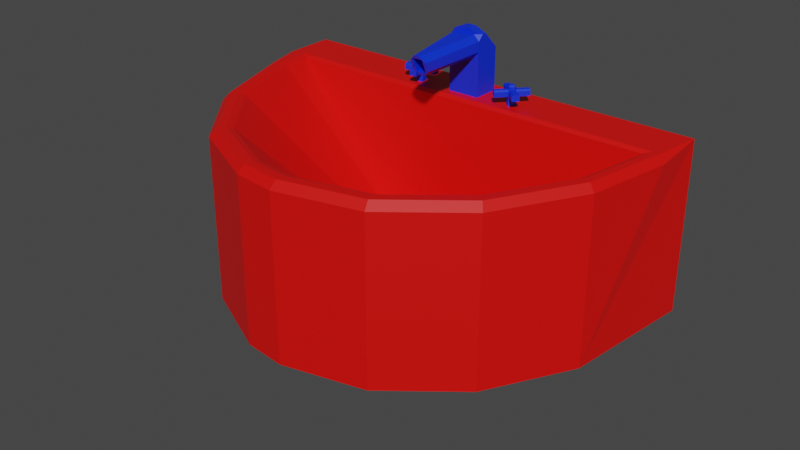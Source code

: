 # Source: sink.blend  (saved by Blender 2.80.75; exported with 4.5.12 LTS)
import bpy
from mathutils import Matrix  # noqa: F401  (used for matrix-valued properties, if any)

bpy.ops.wm.read_factory_settings(use_empty=True)
scene = bpy.context.scene
scene.name = 'Scene'

# ---- collections
col_collection = bpy.data.collections.new('Collection'); scene.collection.children.link(col_collection)

# ---- materials (node trees are filled in below, after node groups)
mat_1 = bpy.data.materials.new('1')
mat_1.use_transparent_shadow = False
mat_2 = bpy.data.materials.new('2')
mat_2.use_transparent_shadow = False
mat_3 = bpy.data.materials.new('3')
mat_3.use_transparent_shadow = False

# ---- material node trees
mat_1.use_nodes = True; mat_1.node_tree.nodes.clear()
_N = mat_1.node_tree.nodes; _L = mat_1.node_tree.links
n0 = _N.new('ShaderNodeOutputMaterial'); n0.name = 'Material Output'; n0.location = (300, 300)
n1 = _N.new('ShaderNodeBsdfPrincipled'); n1.name = 'Principled BSDF'; n1.location = (10, 300)
n1.distribution = 'GGX'
n1.subsurface_method = 'BURLEY'
n1.inputs[0].default_value = (0.8, 0.001932, 0.0, 1.0)
n1.inputs[3].default_value = 1.45
n1.inputs[27].default_value = (0.0, 0.0, 0.0, 1.0)
n1.inputs[28].default_value = 1.0
_L.new(n1.outputs[0], n0.inputs[0])
n0.is_active_output = True
mat_2.use_nodes = True; mat_2.node_tree.nodes.clear()
_N = mat_2.node_tree.nodes; _L = mat_2.node_tree.links
n0 = _N.new('ShaderNodeOutputMaterial'); n0.name = 'Material Output'; n0.location = (300, 300)
n1 = _N.new('ShaderNodeBsdfPrincipled'); n1.name = 'Principled BSDF'; n1.location = (10, 300)
n1.distribution = 'GGX'
n1.subsurface_method = 'BURLEY'
n1.inputs[0].default_value = (0.0, 0.0291, 0.8, 1.0)
n1.inputs[3].default_value = 1.45
n1.inputs[27].default_value = (0.0, 0.0, 0.0, 1.0)
n1.inputs[28].default_value = 1.0
_L.new(n1.outputs[0], n0.inputs[0])
n0.is_active_output = True
mat_3.use_nodes = True; mat_3.node_tree.nodes.clear()
_N = mat_3.node_tree.nodes; _L = mat_3.node_tree.links
n0 = _N.new('ShaderNodeOutputMaterial'); n0.name = 'Material Output'; n0.location = (300, 300)
n1 = _N.new('ShaderNodeBsdfPrincipled'); n1.name = 'Principled BSDF'; n1.location = (10, 300)
n1.distribution = 'GGX'
n1.subsurface_method = 'BURLEY'
n1.inputs[0].default_value = (0.0, 0.0, 0.0, 1.0)
n1.inputs[3].default_value = 1.45
n1.inputs[27].default_value = (0.0, 0.0, 0.0, 1.0)
n1.inputs[28].default_value = 1.0
_L.new(n1.outputs[0], n0.inputs[0])
n0.is_active_output = True

# ---- world
world_world = bpy.data.worlds.new('World'); scene.world = world_world
world_world.use_nodes = True; world_world.node_tree.nodes.clear()
_N = world_world.node_tree.nodes; _L = world_world.node_tree.links
n0 = _N.new('ShaderNodeOutputWorld'); n0.name = 'World Output'; n0.location = (300, 300)
n1 = _N.new('ShaderNodeBackground'); n1.name = 'Background'; n1.location = (10, 300)
n1.inputs[0].default_value = (0.05088, 0.05088, 0.05088, 1.0)
_L.new(n1.outputs[0], n0.inputs[0])
n0.is_active_output = True
world_world.color = (0.05088, 0.05088, 0.05088)
world_world.use_sun_shadow = False
world_world.sun_shadow_jitter_overblur = 0.0

# ---- meshes
me_cylinder = bpy.data.meshes.new('Cylinder')
me_cylinder.from_pydata([(0.3103, 0.1192, 0.0683), (0.02332, 0.002219, -0.187), (0.01438, -0.009918, -0.187), (0.006671, -0.01605, -0.187), (0.0001789, -0.01808, -0.187), (-0.001904, -0.01811, -0.187), (-0.01094, -0.01365, -0.187), (-0.01833, -0.00485, -0.187), (-0.02219, 0.002542, -0.187), (-0.295, 0.1192, 0.0683), (0.3366, 0.1192, 0.0683), (-0.3214, 0.1192, 0.0683), (0.3366, 0.1192, -0.1928), (0.2845, -0.07892, -0.1928), (0.2183, -0.197, -0.1928), (0.1209, -0.2747, -0.1928), (0.007608, -0.3015, -0.1928), (-0.04999, -0.2948, -0.1928), (-0.1574, -0.2417, -0.1928), (-0.241, -0.142, -0.1928), (-0.2869, -0.01011, -0.1928), (-0.3214, 0.1192, -0.1928), (0.3056, 0.0331, -0.1928), (-0.2904, 0.0331, -0.1928), (-0.3151, -0.01484, -0.1928), (-0.2659, -0.1561, -0.1928), (-0.1752, -0.2642, -0.1928), (-0.05657, -0.3227, -0.1928), (0.007608, -0.3302, -0.1928), (0.1335, -0.3004, -0.1928), (0.2402, -0.2155, -0.1928), (0.3116, -0.08834, -0.1928), (0.07518, -0.05388, -0.1316), (0.09596, -0.01683, -0.1316), (0.04414, -0.07858, -0.1316), (0.007609, -0.08724, -0.1316), (-0.01101, -0.08505, -0.1316), (-0.04545, -0.06806, -0.1316), (-0.07188, -0.03658, -0.1316), (-0.08621, 0.00462, -0.1316), (-0.0874, 0.01904, -0.1316), (0.1026, 0.01904, -0.1316), (-0.2, 0.1192, 0.0683), (-0.0244, 0.007276, -0.187), (0.02448, 0.005623, -0.187), (0.2107, 0.1192, 0.0683), (0.05085, -0.03318, -0.1316), (0.06609, -0.006014, -0.1316), (0.0301, -0.0497, -0.1316), (0.005765, -0.05546, -0.1316), (-0.001988, -0.05455, -0.1316), (-0.02568, -0.04286, -0.1316), (-0.04417, -0.02084, -0.1316), (-0.0553, 0.01116, -0.1316), (-0.05756, 0.01904, -0.1316), (0.07135, 0.01904, -0.1316), (0.01976, -0.01211, -0.1316), (0.03143, 0.003718, -0.1316), (0.00954, -0.02025, -0.1316), (0.0007429, -0.02299, -0.1316), (-0.002572, -0.02305, -0.1316), (-0.01476, -0.01703, -0.1316), (-0.02451, -0.005424, -0.1316), (-0.02952, 0.004173, -0.1316), (-0.03353, 0.01278, -0.1316), (0.03374, 0.0105, -0.1316), (0.02969, 0.1007, 0.0683), (-0.02032, 0.1007, 0.0683), (-0.02019, 0.05942, 0.0683), (0.02957, 0.05942, 0.0683), (-0.007996, 0.01904, -0.1316), (0.01935, 0.01904, -0.1316), (-0.00578, 0.01202, -0.1316), (0.00849, 0.01126, -0.1316), (-0.003869, 0.006725, -0.187), (0.006499, 0.006174, -0.187), (0.04824, 0.1192, 0.0683), (-0.03887, 0.1192, 0.0683), (0.02969, 0.1007, 0.127), (-0.02032, 0.1007, 0.127), (-0.00259, -0.01601, 0.1272), (0.01197, -0.01601, 0.1272), (-0.00259, -0.02415, 0.1469), (0.01197, -0.02415, 0.1469), (0.02969, 0.1007, 0.1339), (0.02962, 0.07496, 0.1596), (-0.02024, 0.07496, 0.1596), (-0.02032, 0.1007, 0.1339), (-0.002618, 0.05942, 0.1675), (0.012, 0.05942, 0.1675), (-0.002633, 0.07496, 0.1675), (0.01201, 0.07496, 0.1675), (0.08255, 0.05948, 0.08229), (0.09008, 0.0678, 0.08229), (0.08223, 0.0749, 0.08229), (0.06907, 0.04457, 0.08229), (0.09745, 0.04599, 0.08229), (0.105, 0.05431, 0.08229), (0.1036, 0.08272, 0.08229), (0.09571, 0.08981, 0.08229), (0.0673, 0.08836, 0.08229), (0.05978, 0.08003, 0.08229), (0.07471, 0.06657, 0.06393), (0.08255, 0.05948, 0.06393), (0.09008, 0.0678, 0.06393), (0.08223, 0.0749, 0.06393), (-0.07154, 0.06243, 0.08229), (-0.08199, 0.06085, 0.08229), (-0.07322, 0.07353, 0.08229), (-0.08368, 0.07194, 0.08229), (-0.07897, 0.04097, 0.08229), (-0.06853, 0.04256, 0.08229), (-0.05166, 0.06543, 0.08229), (-0.05334, 0.07653, 0.08229), (-0.07624, 0.09341, 0.08229), (-0.0867, 0.09182, 0.08229), (-0.1036, 0.0689, 0.08229), (-0.1019, 0.05781, 0.08229), (-0.08199, 0.06085, 0.06393), (-0.07154, 0.06243, 0.06393), (-0.07322, 0.07353, 0.06393), (-0.08368, 0.07194, 0.06393), (-0.003451, -0.03737, 0.1264), (0.01283, -0.03737, 0.1264), (-0.003451, -0.04616, 0.1477), (0.01283, -0.04616, 0.1477), (0.3116, -0.08834, 0.05757), (0.3023, -0.08377, 0.0683), (0.2332, -0.2071, 0.0683), (0.2402, -0.2155, 0.05757), (0.1297, -0.2895, 0.0683), (0.1335, -0.3004, 0.05757), (0.007608, -0.3185, 0.0683), (0.007608, -0.3302, 0.05757), (-0.05465, -0.3112, 0.0683), (-0.05657, -0.3227, 0.05757), (-0.1696, -0.2543, 0.0683), (-0.1752, -0.2642, 0.05757), (-0.2576, -0.1494, 0.0683), (-0.2659, -0.1561, 0.05757), (-0.3051, -0.01249, 0.0683), (-0.3151, -0.01484, 0.05757), (0.3248, 0.04093, 0.0683), (0.3349, 0.04194, 0.05757), (-0.3197, 0.0416, 0.0683), (-0.3095, 0.04093, 0.0683), (0.2919, -0.07866, 0.0683), (0.2833, -0.07511, 0.06419), (0.2186, -0.1904, 0.06425), (0.2252, -0.1975, 0.0683), (0.1218, -0.2675, 0.06429), (0.1254, -0.277, 0.0683), (0.007608, -0.2946, 0.06431), (0.007608, -0.3049, 0.0683), (-0.05063, -0.2878, 0.06431), (-0.05242, -0.2978, 0.0683), (-0.1582, -0.2347, 0.06429), (-0.1633, -0.2431, 0.0683), (-0.2405, -0.1366, 0.06425), (-0.2483, -0.142, 0.0683), (-0.285, -0.008442, 0.06419), (-0.2942, -0.009903, 0.0683), (-0.289, 0.04047, 0.06411), (-0.2989, 0.04606, 0.0683), (0.3146, 0.04602, 0.0683), (0.3042, 0.04047, 0.0641), (-0.1957, 0.04046, 0.06395), (-0.1989, 0.04608, 0.0683), (0.2096, 0.04605, 0.0683), (0.2065, 0.04046, 0.06395), (-0.03794, 0.04045, 0.06388), (-0.03862, 0.0463, 0.0683), (0.048, 0.0463, 0.0683), (0.04737, 0.04045, 0.06388), (-0.0115, 0.05942, 0.127), (-0.02019, 0.05942, 0.1356), (-0.02021, 0.06805, 0.127), (-0.02019, 0.05942, 0.1183), (0.02957, 0.05942, 0.1356), (0.02088, 0.05942, 0.127), (0.02957, 0.05942, 0.1183), (0.0296, 0.06805, 0.127), (-0.02019, 0.05942, 0.151), (-0.01151, 0.05942, 0.1596), (-0.01232, 0.05942, 0.1632), (-0.02021, 0.06805, 0.1596), (0.02089, 0.05942, 0.1596), (0.02957, 0.05942, 0.151), (0.0296, 0.06805, 0.1596), (0.0217, 0.05942, 0.1632), (-0.008273, -0.03901, 0.1304), (0.0004172, -0.03553, 0.1219), (-0.003486, -0.03735, 0.1264), (0.008966, -0.03553, 0.1219), (0.01766, -0.03901, 0.1304), (0.01287, -0.03735, 0.1264), (0.0004024, -0.048, 0.1522), (-0.008273, -0.04453, 0.1438), (-0.003486, -0.04617, 0.1477), (0.01766, -0.04453, 0.1438), (0.008981, -0.048, 0.1522), (0.01287, -0.04617, 0.1477), (0.07648, 0.06497, 0.09198), (0.0763, 0.06833, 0.09198), (0.07471, 0.06657, 0.08961), (0.08255, 0.05948, 0.08961), (0.08414, 0.06125, 0.09198), (0.08078, 0.06108, 0.09198), (0.08223, 0.0749, 0.08961), (0.08064, 0.07313, 0.09198), (0.08399, 0.0733, 0.09198), (0.09008, 0.0678, 0.08961), (0.08832, 0.0694, 0.09198), (0.08848, 0.06604, 0.09198), (0.07648, 0.06497, 0.08229), (0.07471, 0.06657, 0.08467), (0.07295, 0.06816, 0.08229), (0.0763, 0.06833, 0.08229), (0.07471, 0.06657, 0.07991), (0.06123, 0.05165, 0.08467), (0.063, 0.05005, 0.08229), (0.06907, 0.04457, 0.08961), (0.0673, 0.04616, 0.09198), (0.063, 0.05005, 0.09198), (0.06123, 0.05165, 0.08961), (0.105, 0.05431, 0.08961), (0.1034, 0.05255, 0.09198), (0.09905, 0.04775, 0.09198), (0.09745, 0.04599, 0.08961), (0.09571, 0.08981, 0.08961), (0.09747, 0.08822, 0.09198), (0.1018, 0.08431, 0.09198), (0.1036, 0.08272, 0.08961), (0.05978, 0.08003, 0.08961), (0.06138, 0.0818, 0.09198), (0.06571, 0.0866, 0.09198), (0.0673, 0.08836, 0.08961), (-0.07964, 0.06121, 0.09198), (-0.08235, 0.0632, 0.09198), (-0.08199, 0.06085, 0.08961), (-0.07154, 0.06243, 0.08961), (-0.0719, 0.06479, 0.09198), (-0.0739, 0.06208, 0.09198), (-0.08368, 0.07194, 0.08961), (-0.08332, 0.06959, 0.09198), (-0.08133, 0.0723, 0.09198), (-0.07322, 0.07353, 0.08961), (-0.07557, 0.07317, 0.09198), (-0.07286, 0.07118, 0.09198), (-0.06853, 0.04256, 0.08961), (-0.07088, 0.0422, 0.09198), (-0.07662, 0.04133, 0.09198), (-0.07897, 0.04097, 0.08961), (-0.05334, 0.07653, 0.08961), (-0.05298, 0.07418, 0.09198), (-0.05202, 0.06779, 0.09198), (-0.05166, 0.06543, 0.08961), (-0.0867, 0.09182, 0.08961), (-0.08435, 0.09218, 0.09198), (-0.07859, 0.09305, 0.09198), (-0.07624, 0.09341, 0.08961), (-0.1019, 0.05781, 0.08961), (-0.1022, 0.06016, 0.09198), (-0.1032, 0.06655, 0.09198), (-0.1036, 0.0689, 0.08961), (0.07648, 0.06497, 0.09617), (0.07807, 0.06674, 0.09854), (0.0763, 0.06833, 0.09617), (0.08078, 0.06108, 0.09617), (0.08414, 0.06125, 0.09617), (0.08238, 0.06284, 0.09854), (0.08399, 0.0733, 0.09617), (0.08064, 0.07313, 0.09617), (0.0824, 0.07154, 0.09854), (0.08832, 0.0694, 0.09617), (0.08672, 0.06763, 0.09854), (0.08848, 0.06604, 0.09617), (-0.07964, 0.06121, 0.09617), (-0.07999, 0.06356, 0.09854), (-0.08235, 0.0632, 0.09617), (-0.0739, 0.06208, 0.09617), (-0.0719, 0.06479, 0.09617), (-0.07425, 0.06443, 0.09854), (-0.08133, 0.0723, 0.09617), (-0.08332, 0.06959, 0.09617), (-0.08097, 0.06995, 0.09854), (-0.07557, 0.07317, 0.09617), (-0.07522, 0.07082, 0.09854), (-0.07286, 0.07118, 0.09617)], [], [(34, 35, 152, 150), (35, 36, 154, 152), (36, 37, 156, 154), (38, 39, 160, 158), (37, 38, 158, 156), (39, 40, 162, 160), (11, 145, 163, 9), (20, 19, 25, 24), (54, 70, 170, 166), (144, 145, 11), (126, 31, 12, 10, 143), (129, 131, 29, 30), (131, 133, 28, 29), (135, 137, 26, 27), (28, 133, 135, 27), (137, 139, 25, 26), (139, 141, 24, 25), (32, 34, 150, 148), (24, 141, 144, 11, 21), (23, 22, 13, 14, 15, 16, 17, 18, 19, 20), (22, 23, 21, 12), (23, 20, 24, 21), (19, 18, 26, 25), (18, 17, 27, 26), (16, 15, 29, 28), (17, 16, 28, 27), (15, 14, 30, 29), (14, 13, 31, 30), (13, 22, 12, 31), (33, 32, 148, 147), (55, 41, 165, 169), (142, 164, 146, 127), (149, 151, 130, 128), (151, 153, 132, 130), (155, 157, 136, 134), (153, 155, 134, 132), (157, 159, 138, 136), (159, 161, 140, 138), (161, 163, 145, 140), (0, 164, 142, 10), (126, 129, 30, 31), (47, 46, 32, 33), (46, 48, 34, 32), (48, 49, 35, 34), (49, 50, 36, 35), (50, 51, 37, 36), (51, 52, 38, 37), (52, 53, 39, 38), (163, 167, 42, 9), (168, 164, 0, 45), (69, 68, 171, 172), (71, 55, 169, 173), (33, 41, 55, 47), (40, 39, 53, 54), (2, 1, 44, 75, 74, 43, 8, 7, 6, 5, 4, 3), (57, 56, 46, 47), (56, 58, 48, 46), (58, 59, 49, 48), (59, 60, 50, 49), (60, 61, 51, 50), (61, 62, 52, 51), (62, 63, 53, 52), (73, 65, 55, 71), (65, 57, 47, 55), (63, 64, 54, 53), (1, 2, 56, 57), (2, 3, 58, 56), (3, 4, 59, 58), (4, 5, 60, 59), (5, 6, 61, 60), (6, 7, 62, 61), (7, 8, 63, 62), (75, 44, 65, 73), (44, 1, 57, 65), (8, 43, 64, 63), (10, 12, 21, 11, 9, 42, 77, 76, 45, 0), (43, 74, 72, 64), (74, 75, 73, 72), (64, 72, 70, 54), (72, 73, 71, 70), (172, 168, 45, 76), (68, 69, 180, 179, 174, 177), (167, 171, 77, 42), (68, 67, 77, 171), (67, 66, 76, 77), (70, 71, 173, 170), (66, 69, 172, 76), (66, 67, 79, 78), (178, 187, 199, 194), (79, 176, 175, 182, 185, 86, 87), (69, 66, 78, 181, 180), (189, 188, 85, 91, 89), (182, 175, 190, 197), (86, 185, 184, 88, 90), (80, 81, 83, 82), (67, 68, 177, 176, 79), (178, 181, 78, 84, 85, 188, 187), (184, 183, 186, 189, 89, 88), (84, 87, 86, 85), (78, 79, 87, 84), (186, 183, 196, 200), (123, 122, 192, 191, 193, 195), (85, 86, 90, 91), (209, 235, 234, 203), (92, 95, 220, 214), (104, 105, 94, 93), (103, 104, 93, 92), (105, 102, 218, 217, 94), (96, 97, 225, 226, 227, 228), (219, 220, 95, 221, 222, 223, 224), (206, 227, 226, 213), (204, 233, 101, 216, 215), (206, 213, 276, 269), (98, 99, 229, 230, 231, 232), (93, 97, 96, 92), (217, 216, 101, 100, 94), (212, 210, 271, 274), (205, 221, 95, 92), (100, 101, 233, 234, 235, 236), (94, 99, 98, 93), (93, 98, 232, 211), (94, 100, 236, 208), (211, 225, 97, 93), (237, 242, 280, 277), (102, 103, 92, 214, 218), (209, 203, 267, 272), (215, 219, 224, 204), (208, 229, 99, 94), (103, 102, 105, 104), (89, 91, 90, 88), (106, 112, 256, 240), (121, 118, 107, 109), (120, 121, 109, 108), (119, 120, 108, 106), (118, 119, 106, 107), (112, 113, 253, 254, 255, 256), (106, 111, 110, 107), (247, 245, 283, 286), (239, 261, 117, 107), (237, 251, 250, 242), (114, 115, 257, 258, 259, 260), (108, 113, 112, 106), (110, 111, 249, 250, 251, 252), (241, 248, 288, 281), (240, 249, 111, 106), (116, 117, 261, 262, 263, 264), (109, 115, 114, 108), (108, 114, 260, 246), (109, 116, 264, 243), (246, 253, 113, 108), (266, 270, 275, 273), (107, 117, 116, 109), (244, 238, 279, 284), (107, 110, 252, 239), (243, 257, 115, 109), (119, 118, 121, 120), (278, 282, 287, 285), (247, 259, 258, 245), (92, 96, 228, 205), (212, 231, 230, 210), (241, 255, 254, 248), (244, 263, 262, 238), (202, 207, 268, 265), (122, 124, 198, 197, 190, 192), (125, 123, 195, 194, 199, 201), (124, 125, 201, 200, 196, 198), (81, 80, 122, 123), (82, 83, 125, 124), (80, 82, 124, 122), (83, 81, 123, 125), (129, 126, 127, 128), (131, 129, 128, 130), (133, 131, 130, 132), (135, 133, 132, 134), (137, 135, 134, 136), (139, 137, 136, 138), (141, 139, 138, 140), (144, 141, 140, 145), (126, 143, 142, 127), (41, 33, 147, 165), (10, 142, 143), (40, 54, 166, 162), (149, 146, 147, 148), (151, 149, 148, 150), (153, 151, 150, 152), (155, 153, 152, 154), (157, 155, 154, 156), (159, 157, 156, 158), (161, 159, 158, 160), (163, 161, 160, 162), (146, 164, 165, 147), (169, 165, 164, 168), (162, 166, 167, 163), (173, 169, 168, 172), (166, 170, 171, 167), (170, 173, 172, 171), (146, 149, 128, 127), (174, 175, 176, 177), (178, 179, 180, 181), (182, 183, 184, 185), (186, 187, 188, 189), (190, 191, 192), (193, 194, 195), (196, 197, 198), (199, 200, 201), (182, 197, 196, 183), (199, 187, 186, 200), (178, 194, 193, 179), (190, 175, 174, 191), (174, 179, 193, 191), (202, 203, 204), (205, 206, 207), (208, 209, 210), (211, 212, 213), (214, 215, 216, 217, 218), (237, 238, 239), (240, 241, 242), (243, 244, 245), (246, 247, 248), (265, 266, 267), (268, 269, 270), (271, 272, 273), (274, 275, 276), (277, 278, 279), (280, 281, 282), (283, 284, 285), (286, 287, 288), (219, 215, 214, 220), (207, 222, 221, 205), (204, 224, 223, 202), (213, 226, 225, 211), (205, 228, 227, 206), (210, 230, 229, 208), (211, 232, 231, 212), (203, 234, 233, 204), (208, 236, 235, 209), (242, 250, 249, 240), (239, 252, 251, 237), (248, 254, 253, 246), (240, 256, 255, 241), (245, 258, 257, 243), (246, 260, 259, 247), (238, 262, 261, 239), (243, 264, 263, 244), (265, 268, 270, 266), (273, 275, 274, 271), (272, 267, 266, 273), (269, 276, 275, 270), (277, 280, 282, 278), (285, 287, 286, 283), (284, 279, 278, 285), (281, 288, 287, 282), (247, 286, 288, 248), (280, 242, 241, 281), (206, 269, 268, 207), (267, 203, 202, 265), (244, 284, 283, 245), (212, 274, 276, 213), (209, 272, 271, 210), (237, 277, 279, 238), (202, 223, 222, 207)])
me_cylinder.polygons.foreach_set('material_index', [0, 0, 0, 0, 0, 0, 0, 0, 0, 0, 0, 0, 0, 0, 0, 0, 0, 0, 0, 0, 0, 0, 0, 0, 0, 0, 0, 0, 0, 0, 0, 0, 0, 0, 0, 0, 0, 0, 0, 0, 0, 0, 0, 0, 0, 0, 0, 0, 0, 0, 0, 0, 0, 0, 2, 0, 0, 0, 0, 0, 0, 0, 0, 0, 0, 0, 0, 0, 0, 0, 0, 0, 0, 0, 0, 0, 0, 0, 0, 0, 0, 1, 0, 0, 0, 0, 0, 1, 1, 1, 1, 1, 1, 1, 2, 1, 1, 1, 1, 1, 1, 1, 1, 1, 1, 1, 1, 1, 1, 1, 1, 1, 1, 1, 1, 1, 1, 1, 1, 1, 1, 1, 1, 1, 1, 1, 1, 1, 0, 1, 1, 1, 1, 1, 1, 1, 1, 1, 1, 1, 1, 1, 1, 1, 1, 1, 1, 1, 1, 1, 1, 1, 1, 1, 1, 0, 1, 1, 1, 1, 1, 1, 1, 1, 1, 1, 1, 1, 1, 1, 0, 0, 0, 0, 0, 0, 0, 0, 0, 0, 0, 0, 0, 0, 0, 0, 0, 0, 0, 0, 0, 0, 0, 0, 0, 0, 0, 1, 1, 1, 1, 1, 1, 1, 1, 1, 1, 1, 1, 0, 1, 1, 1, 1, 1, 1, 1, 1, 1, 1, 1, 1, 1, 1, 1, 1, 1, 1, 1, 1, 1, 1, 1, 1, 1, 1, 1, 1, 1, 1, 1, 1, 1, 1, 1, 1, 1, 1, 1, 1, 1, 1, 1, 1, 1, 1, 1, 1, 1, 1, 1])
_uv = me_cylinder.uv_layers.new(name='UVMap')
_uv.uv.foreach_set('vector', [0.2243, 0.1954, 0.2065, 0.2126, 0.068, 0.09054, 0.1226, 0.04544, 0.2065, 0.2126, 0.1995, 0.2229, 0.04585, 0.1201, 0.068, 0.09054, 0.1995, 0.2229, 0.19, 0.2462, 0.01702, 0.1853, 0.04585, 0.1201, 0.1847, 0.2729, 0.1818, 0.299, 0.005129, 0.3438, 0.003978, 0.2591, 0.19, 0.2462, 0.1847, 0.2729, 0.003978, 0.2591, 0.01702, 0.1853, 0.1818, 0.299, 0.1818, 0.3079, 0.0128, 0.3793, 0.005129, 0.3438, 0.8277, 0.8768, 0.7765, 0.8707, 0.7796, 0.8637, 0.8271, 0.8597, 0.7377, 0.02337, 0.6493, 0.0541, 0.6399, 0.03739, 0.7345, 0.004473, 0.167, 0.4915, 0.1548, 0.4259, 0.3406, 0.4525, 0.3503, 0.5562, 0.7772, 0.8773, 0.7765, 0.8707, 0.8277, 0.8768, 0.3548, 0.6926, 0.5226, 0.6926, 0.5227, 0.8327, 0.3477, 0.8331, 0.3548, 0.7813, 0.3548, 0.595, 0.3549, 0.5036, 0.5226, 0.5036, 0.5226, 0.595, 0.3549, 0.5036, 0.3549, 0.4169, 0.5227, 0.4169, 0.5226, 0.5036, 0.3549, 0.3736, 0.3549, 0.285, 0.5227, 0.285, 0.5227, 0.3736, 0.5227, 0.4169, 0.3549, 0.4169, 0.3549, 0.3736, 0.5227, 0.3736, 0.3549, 0.285, 0.3549, 0.1904, 0.5227, 0.1904, 0.5227, 0.285, 0.3549, 0.1904, 0.3549, 0.09018, 0.5227, 0.0902, 0.5227, 0.1904, 0.2473, 0.1838, 0.2243, 0.1954, 0.1226, 0.04544, 0.1922, 0.01591, 0.5227, 0.0902, 0.3549, 0.09018, 0.3477, 0.05223, 0.3477, 0.0002368, 0.5227, 0.0002999, 0.7666, 0.02098, 0.7666, 0.4204, 0.6916, 0.4062, 0.6124, 0.3619, 0.5604, 0.2966, 0.5424, 0.2207, 0.5469, 0.1821, 0.5825, 0.1101, 0.6493, 0.0541, 0.7377, 0.02337, 0.7666, 0.4204, 0.7666, 0.02098, 0.8243, 0.0002368, 0.8243, 0.4411, 0.7666, 0.02098, 0.7377, 0.02337, 0.7345, 0.004473, 0.8243, 0.0002368, 0.6493, 0.0541, 0.5825, 0.1101, 0.5674, 0.09821, 0.6399, 0.03739, 0.5825, 0.1101, 0.5469, 0.1821, 0.5282, 0.1777, 0.5674, 0.09821, 0.5424, 0.2207, 0.5604, 0.2966, 0.5432, 0.305, 0.5232, 0.2207, 0.5469, 0.1821, 0.5424, 0.2207, 0.5232, 0.2207, 0.5282, 0.1777, 0.5604, 0.2966, 0.6124, 0.3619, 0.6001, 0.3765, 0.5432, 0.305, 0.6124, 0.3619, 0.6916, 0.4062, 0.6853, 0.4243, 0.6001, 0.3765, 0.6916, 0.4062, 0.7666, 0.4204, 0.8243, 0.4411, 0.6853, 0.4243, 0.2738, 0.1782, 0.2473, 0.1838, 0.1922, 0.01591, 0.2728, 0.003901, 0.1368, 0.329, 0.1297, 0.2904, 0.3206, 0.2383, 0.3263, 0.2994, 0.775, 0.4484, 0.7783, 0.4553, 0.694, 0.469, 0.6907, 0.4619, 0.6129, 0.5132, 0.5579, 0.5846, 0.549, 0.5817, 0.6062, 0.5077, 0.5579, 0.5846, 0.541, 0.6685, 0.5314, 0.6689, 0.549, 0.5817, 0.5479, 0.7103, 0.5898, 0.7849, 0.5825, 0.7895, 0.5387, 0.7123, 0.541, 0.6685, 0.5479, 0.7103, 0.5387, 0.7123, 0.5314, 0.6689, 0.5898, 0.7849, 0.6572, 0.8363, 0.6528, 0.8425, 0.5825, 0.7895, 0.6572, 0.8363, 0.7432, 0.8621, 0.7419, 0.8692, 0.6528, 0.8425, 0.7432, 0.8621, 0.7795, 0.8637, 0.7765, 0.8707, 0.7419, 0.8692, 0.8273, 0.4593, 0.7783, 0.4553, 0.775, 0.4484, 0.8277, 0.4416, 0.3548, 0.6926, 0.3548, 0.595, 0.5226, 0.595, 0.5226, 0.6926, 0.2758, 0.1987, 0.2547, 0.2044, 0.2473, 0.1838, 0.2738, 0.1782, 0.2547, 0.2044, 0.2377, 0.2143, 0.2243, 0.1954, 0.2473, 0.1838, 0.2377, 0.2143, 0.2243, 0.2278, 0.2065, 0.2126, 0.2243, 0.1954, 0.2243, 0.2278, 0.2209, 0.2332, 0.1995, 0.2229, 0.2065, 0.2126, 0.2209, 0.2332, 0.2144, 0.2534, 0.19, 0.2462, 0.1995, 0.2229, 0.2144, 0.2534, 0.2094, 0.2769, 0.1847, 0.2729, 0.19, 0.2462, 0.2094, 0.2769, 0.2041, 0.3042, 0.1818, 0.299, 0.1847, 0.2729, 0.7796, 0.8637, 0.7768, 0.7986, 0.8253, 0.7976, 0.8271, 0.8597, 0.7769, 0.5257, 0.7783, 0.4553, 0.8273, 0.4593, 0.8257, 0.526, 0.7844, 0.6459, 0.7824, 0.6774, 0.7719, 0.691, 0.7758, 0.6333, 0.149, 0.3948, 0.1368, 0.329, 0.3263, 0.2994, 0.336, 0.4033, 0.2738, 0.1782, 0.2969, 0.1791, 0.2929, 0.1983, 0.2758, 0.1987, 0.1818, 0.3079, 0.1818, 0.299, 0.2041, 0.3042, 0.2017, 0.3095, 0.2661, 0.5956, 0.2745, 0.5899, 0.2768, 0.5892, 0.2767, 0.6013, 0.2768, 0.6082, 0.2766, 0.622, 0.2735, 0.6204, 0.2687, 0.6176, 0.263, 0.6125, 0.2602, 0.6063, 0.2603, 0.6049, 0.2618, 0.6006, 0.28, 0.2247, 0.2655, 0.2348, 0.2547, 0.2044, 0.2758, 0.1987, 0.2655, 0.2348, 0.2553, 0.2432, 0.2377, 0.2143, 0.2547, 0.2044, 0.2553, 0.2432, 0.2485, 0.2503, 0.2243, 0.2278, 0.2377, 0.2143, 0.2485, 0.2503, 0.2466, 0.2532, 0.2209, 0.2332, 0.2243, 0.2278, 0.2466, 0.2532, 0.2402, 0.2682, 0.2144, 0.2534, 0.2209, 0.2332, 0.2402, 0.2682, 0.235, 0.2863, 0.2094, 0.2769, 0.2144, 0.2534, 0.235, 0.2863, 0.233, 0.2996, 0.2041, 0.3042, 0.2094, 0.2769, 0.265, 0.3368, 0.2772, 0.3494, 0.2921, 0.372, 0.2662, 0.3464, 0.2847, 0.2222, 0.28, 0.2247, 0.2758, 0.1987, 0.2929, 0.1983, 0.233, 0.2996, 0.2284, 0.3112, 0.2017, 0.3095, 0.2041, 0.3042, 0.3076, 0.2567, 0.3009, 0.2648, 0.2655, 0.2348, 0.28, 0.2247, 0.3009, 0.2648, 0.2968, 0.2709, 0.2553, 0.2432, 0.2655, 0.2348, 0.2968, 0.2709, 0.2941, 0.2756, 0.2485, 0.2503, 0.2553, 0.2432, 0.2941, 0.2756, 0.2932, 0.2772, 0.2466, 0.2532, 0.2485, 0.2503, 0.2932, 0.2772, 0.2902, 0.284, 0.2402, 0.2682, 0.2466, 0.2532, 0.2902, 0.284, 0.288, 0.2918, 0.235, 0.2863, 0.2402, 0.2682, 0.288, 0.2918, 0.287, 0.2982, 0.233, 0.2996, 0.235, 0.2863, 0.2952, 0.3182, 0.3009, 0.3273, 0.2772, 0.3494, 0.265, 0.3368, 0.3094, 0.2549, 0.3076, 0.2567, 0.28, 0.2247, 0.2847, 0.2222, 0.287, 0.2982, 0.2867, 0.3027, 0.2284, 0.3112, 0.233, 0.2996, 0.8248, 0.0002368, 0.9998, 0.0002368, 0.9998, 0.4411, 0.8248, 0.4411, 0.8248, 0.4235, 0.8248, 0.3598, 0.8248, 0.2518, 0.8248, 0.1934, 0.8248, 0.08462, 0.8248, 0.01789, 0.2867, 0.3027, 0.2919, 0.3127, 0.2575, 0.3288, 0.2284, 0.3112, 0.2919, 0.3127, 0.2952, 0.3182, 0.265, 0.3368, 0.2575, 0.3288, 0.2284, 0.3112, 0.2575, 0.3288, 0.2524, 0.3316, 0.2017, 0.3095, 0.2575, 0.3288, 0.265, 0.3368, 0.2662, 0.3464, 0.2524, 0.3316, 0.7755, 0.6333, 0.7769, 0.5257, 0.8257, 0.526, 0.823, 0.6339, 0.07286, 0.7114, 0.07286, 0.6781, 0.1064, 0.6781, 0.1122, 0.6839, 0.1122, 0.7056, 0.1064, 0.7114, 0.7768, 0.7986, 0.7719, 0.6917, 0.8228, 0.6894, 0.8253, 0.7976, 0.7829, 0.6776, 0.8108, 0.6775, 0.8228, 0.6894, 0.7719, 0.6917, 0.8108, 0.6775, 0.811, 0.6458, 0.823, 0.6339, 0.8228, 0.6894, 0.1548, 0.4259, 0.149, 0.3948, 0.336, 0.4033, 0.3406, 0.4525, 0.811, 0.6458, 0.7844, 0.6459, 0.7755, 0.6333, 0.823, 0.6339, 0.07286, 0.6504, 0.07286, 0.6169, 0.1122, 0.6169, 0.1122, 0.6504, 0.06952, 0.6272, 0.07136, 0.6374, 0.001504, 0.6451, 0.003522, 0.6356, 0.163, 0.6231, 0.163, 0.6504, 0.1552, 0.6557, 0.1412, 0.6523, 0.1367, 0.6441, 0.1394, 0.639, 0.1578, 0.625, 0.07286, 0.6781, 0.07286, 0.6504, 0.1122, 0.6504, 0.1122, 0.6723, 0.1064, 0.6781, 0.1135, 0.6197, 0.1189, 0.6128, 0.1239, 0.6126, 0.1246, 0.6245, 0.1146, 0.6279, 0.07136, 0.6821, 0.06952, 0.6923, 0.003522, 0.6839, 0.001504, 0.6744, 0.1394, 0.639, 0.1367, 0.6441, 0.1273, 0.6454, 0.1199, 0.6391, 0.129, 0.6321, 0.2908, 0.6073, 0.2811, 0.6073, 0.2811, 0.593, 0.2908, 0.593, 0.07286, 0.6169, 0.07286, 0.5892, 0.1064, 0.5892, 0.1122, 0.595, 0.1122, 0.6169, 0.1145, 0.5955, 0.1206, 0.5909, 0.141, 0.5972, 0.1385, 0.601, 0.1239, 0.6126, 0.1189, 0.6128, 0.1133, 0.6067, 0.3444, 0.5945, 0.3468, 0.5951, 0.3468, 0.6168, 0.3444, 0.6173, 0.3415, 0.6108, 0.3415, 0.601, 0.1385, 0.601, 0.1578, 0.625, 0.1394, 0.639, 0.1241, 0.6128, 0.141, 0.5972, 0.163, 0.6231, 0.1578, 0.625, 0.1385, 0.601, 0.07239, 0.6489, 0.07239, 0.6706, 0.0002369, 0.6626, 0.0002368, 0.6569, 0.2805, 0.6079, 0.2914, 0.6079, 0.2914, 0.6079, 0.2888, 0.6111, 0.2831, 0.6111, 0.2805, 0.6079, 0.3358, 0.6226, 0.3358, 0.5892, 0.341, 0.601, 0.341, 0.6108, 0.184, 0.6255, 0.1808, 0.619, 0.1809, 0.6191, 0.1886, 0.6239, 0.1901, 0.6005, 0.213, 0.6003, 0.213, 0.6097, 0.1901, 0.6098, 0.3353, 0.5892, 0.3353, 0.5963, 0.323, 0.5963, 0.323, 0.5892, 0.3353, 0.6109, 0.3353, 0.6184, 0.323, 0.6184, 0.323, 0.6109, 0.3353, 0.5963, 0.3353, 0.6038, 0.3246, 0.6038, 0.323, 0.6023, 0.323, 0.5963, 0.2473, 0.6242, 0.2398, 0.6242, 0.2398, 0.6193, 0.2414, 0.6177, 0.2457, 0.6177, 0.2473, 0.6193, 0.2673, 0.6274, 0.2657, 0.629, 0.2602, 0.629, 0.2602, 0.6241, 0.2618, 0.6225, 0.2657, 0.6225, 0.2673, 0.6241, 0.3086, 0.5952, 0.2951, 0.5952, 0.2951, 0.5908, 0.3086, 0.5908, 0.1902, 0.6207, 0.181, 0.6192, 0.1812, 0.6191, 0.1891, 0.6133, 0.1902, 0.6152, 0.1662, 0.6238, 0.1717, 0.6245, 0.1713, 0.6281, 0.1657, 0.6274, 0.2843, 0.6257, 0.2773, 0.6257, 0.2773, 0.6208, 0.2788, 0.6192, 0.2828, 0.6192, 0.2843, 0.6208, 0.3086, 0.6108, 0.2951, 0.6108, 0.2951, 0.6033, 0.3086, 0.6033, 0.1874, 0.6115, 0.1891, 0.6133, 0.1812, 0.6191, 0.181, 0.6189, 0.177, 0.6075, 0.1757, 0.625, 0.1804, 0.6258, 0.1805, 0.6291, 0.1754, 0.6286, 0.19, 0.5921, 0.213, 0.592, 0.213, 0.6003, 0.1901, 0.6005, 0.2553, 0.6242, 0.2478, 0.6242, 0.2478, 0.6193, 0.2493, 0.6177, 0.2537, 0.6177, 0.2553, 0.6193, 0.177, 0.6075, 0.1806, 0.6181, 0.1806, 0.6179, 0.1719, 0.6163, 0.1719, 0.6163, 0.1806, 0.6179, 0.1804, 0.6181, 0.1733, 0.6227, 0.177, 0.6075, 0.181, 0.6189, 0.1808, 0.6189, 0.18, 0.6159, 0.3086, 0.6157, 0.2951, 0.6157, 0.2951, 0.6108, 0.3086, 0.6108, 0.2258, 0.6109, 0.2258, 0.6148, 0.223, 0.6148, 0.223, 0.6109, 0.3353, 0.6038, 0.3353, 0.6109, 0.323, 0.6109, 0.323, 0.6054, 0.3246, 0.6038, 0.184, 0.6255, 0.1886, 0.6239, 0.1894, 0.6273, 0.1844, 0.6288, 0.1902, 0.6152, 0.213, 0.6151, 0.213, 0.6207, 0.1902, 0.6207, 0.18, 0.6159, 0.1807, 0.6184, 0.1806, 0.6181, 0.177, 0.6075, 0.2852, 0.6187, 0.2852, 0.6116, 0.2928, 0.6116, 0.2928, 0.6187, 0.1146, 0.6279, 0.1246, 0.6245, 0.129, 0.6321, 0.1199, 0.6391, 0.2258, 0.6099, 0.2393, 0.6099, 0.2393, 0.6148, 0.2258, 0.6148, 0.2135, 0.6103, 0.2135, 0.6028, 0.2258, 0.6028, 0.2258, 0.6103, 0.2135, 0.6174, 0.2135, 0.6103, 0.2258, 0.6103, 0.2258, 0.6174, 0.2135, 0.6249, 0.2135, 0.6174, 0.2258, 0.6174, 0.2258, 0.6249, 0.2135, 0.6028, 0.2135, 0.5957, 0.2258, 0.5957, 0.2258, 0.6028, 0.3006, 0.6177, 0.3006, 0.6253, 0.2957, 0.6253, 0.2941, 0.6237, 0.2941, 0.6193, 0.2957, 0.6177, 0.2258, 0.5957, 0.2393, 0.5957, 0.2393, 0.6028, 0.2258, 0.6028, 0.2258, 0.6255, 0.2258, 0.6294, 0.223, 0.6294, 0.223, 0.6255, 0.2398, 0.6048, 0.2532, 0.6048, 0.2532, 0.6098, 0.2398, 0.6098, 0.2258, 0.6109, 0.2393, 0.6109, 0.2393, 0.6148, 0.2258, 0.6148, 0.3353, 0.6189, 0.3353, 0.626, 0.3304, 0.626, 0.3288, 0.6244, 0.3288, 0.6205, 0.3304, 0.6189, 0.2258, 0.6024, 0.2393, 0.6024, 0.2393, 0.6099, 0.2258, 0.6099, 0.2848, 0.6192, 0.2919, 0.6192, 0.2919, 0.6241, 0.2903, 0.6257, 0.2864, 0.6257, 0.2848, 0.6241, 0.2258, 0.618, 0.2258, 0.6223, 0.223, 0.6223, 0.223, 0.618, 0.2258, 0.5908, 0.2393, 0.5908, 0.2393, 0.5957, 0.2258, 0.5957, 0.2532, 0.6173, 0.2532, 0.6098, 0.2581, 0.6098, 0.2597, 0.6113, 0.2597, 0.6157, 0.2581, 0.6173, 0.309, 0.5957, 0.3225, 0.5957, 0.3225, 0.6028, 0.309, 0.6028, 0.309, 0.6028, 0.3225, 0.6028, 0.3225, 0.6077, 0.309, 0.6077, 0.2398, 0.5892, 0.2532, 0.5892, 0.2532, 0.5941, 0.2398, 0.5941, 0.2258, 0.5975, 0.2393, 0.5975, 0.2393, 0.6024, 0.2258, 0.6024, 0.3026, 0.6232, 0.3026, 0.6193, 0.307, 0.6193, 0.307, 0.6232, 0.2398, 0.6098, 0.2532, 0.6098, 0.2532, 0.6173, 0.2398, 0.6173, 0.2258, 0.6326, 0.2258, 0.6369, 0.223, 0.6369, 0.223, 0.6326, 0.2258, 0.6028, 0.2393, 0.6028, 0.2393, 0.6077, 0.2258, 0.6077, 0.309, 0.5908, 0.3225, 0.5908, 0.3225, 0.5957, 0.309, 0.5957, 0.315, 0.624, 0.315, 0.6169, 0.3225, 0.6169, 0.3225, 0.624, 0.2832, 0.6132, 0.2832, 0.6171, 0.2788, 0.6171, 0.2788, 0.6132, 0.309, 0.6109, 0.3225, 0.6109, 0.3225, 0.6148, 0.309, 0.6148, 0.3086, 0.6033, 0.2951, 0.6033, 0.2951, 0.5984, 0.3086, 0.5984, 0.1757, 0.625, 0.1804, 0.6182, 0.1806, 0.6184, 0.1804, 0.6258, 0.2258, 0.618, 0.2393, 0.618, 0.2393, 0.6223, 0.2258, 0.6223, 0.2398, 0.5973, 0.2532, 0.5973, 0.2532, 0.6017, 0.2398, 0.6017, 0.1922, 0.6228, 0.1969, 0.6215, 0.1978, 0.6248, 0.1931, 0.6262, 0.2914, 0.6079, 0.2914, 0.5925, 0.2914, 0.5924, 0.2946, 0.5953, 0.2946, 0.605, 0.2914, 0.6079, 0.2805, 0.5925, 0.2805, 0.6079, 0.2805, 0.6079, 0.2773, 0.605, 0.2773, 0.5953, 0.2805, 0.5924, 0.2914, 0.5925, 0.2805, 0.5925, 0.2805, 0.5924, 0.2831, 0.5892, 0.2888, 0.5892, 0.2914, 0.5924, 0.2811, 0.6073, 0.2908, 0.6073, 0.2914, 0.6079, 0.2805, 0.6079, 0.2908, 0.593, 0.2811, 0.593, 0.2805, 0.5925, 0.2914, 0.5925, 0.2908, 0.6073, 0.2908, 0.593, 0.2914, 0.5925, 0.2914, 0.6079, 0.2811, 0.593, 0.2811, 0.6073, 0.2805, 0.6079, 0.2805, 0.5925, 0.3548, 0.595, 0.3548, 0.6926, 0.3476, 0.6923, 0.3477, 0.5975, 0.3549, 0.5036, 0.3548, 0.595, 0.3477, 0.5948, 0.3477, 0.5061, 0.3549, 0.4169, 0.3549, 0.5036, 0.3477, 0.5028, 0.3477, 0.4187, 0.3549, 0.3736, 0.3549, 0.4169, 0.3477, 0.4159, 0.3477, 0.3739, 0.3549, 0.285, 0.3549, 0.3736, 0.3477, 0.3713, 0.3477, 0.2854, 0.3549, 0.1904, 0.3549, 0.285, 0.3477, 0.2823, 0.3477, 0.1906, 0.3549, 0.09018, 0.3549, 0.1904, 0.3477, 0.188, 0.3477, 0.09087, 0.3477, 0.05223, 0.3549, 0.09018, 0.3477, 0.08916, 0.3477, 0.05324, 0.3548, 0.6926, 0.3548, 0.7813, 0.3476, 0.7794, 0.3476, 0.6945, 0.2969, 0.1791, 0.2738, 0.1782, 0.2728, 0.003901, 0.3461, 0.009702, 0.8277, 0.4416, 0.775, 0.4484, 0.7758, 0.4416, 0.1741, 0.5302, 0.167, 0.4915, 0.3503, 0.5562, 0.356, 0.6172, 0.6129, 0.5132, 0.694, 0.469, 0.6951, 0.4725, 0.6165, 0.5154, 0.5579, 0.5846, 0.6129, 0.5132, 0.6156, 0.516, 0.5624, 0.5852, 0.541, 0.6685, 0.5579, 0.5846, 0.5618, 0.5863, 0.5454, 0.6677, 0.5479, 0.7103, 0.541, 0.6685, 0.5453, 0.6687, 0.5519, 0.7092, 0.5898, 0.7849, 0.5479, 0.7103, 0.5523, 0.7101, 0.5928, 0.7826, 0.6572, 0.8363, 0.5898, 0.7849, 0.5936, 0.7834, 0.6589, 0.8332, 0.7432, 0.8621, 0.6572, 0.8363, 0.6598, 0.8336, 0.7432, 0.8586, 0.7795, 0.8637, 0.7432, 0.8621, 0.7439, 0.8588, 0.7756, 0.8602, 0.694, 0.469, 0.7783, 0.4553, 0.774, 0.4594, 0.6959, 0.4721, 0.2892, 0.5436, 0.3464, 0.5845, 0.3472, 0.5888, 0.2892, 0.5475, 0.0128, 0.3793, 0.07216, 0.4054, 0.06923, 0.4075, 0.009173, 0.3808, 0.1961, 0.4771, 0.2892, 0.5436, 0.2891, 0.5474, 0.1945, 0.48, 0.07216, 0.4054, 0.1478, 0.4468, 0.1455, 0.4494, 0.06928, 0.4075, 0.1478, 0.4468, 0.1961, 0.4771, 0.1945, 0.48, 0.1455, 0.4494, 0.694, 0.469, 0.6129, 0.5132, 0.6062, 0.5077, 0.6907, 0.4619, 0.06165, 0.5949, 0.0602, 0.5892, 0.0602, 0.5892, 0.05992, 0.5894, 0.06952, 0.6272, 0.06777, 0.6216, 0.06819, 0.6216, 0.06849, 0.6215, 0.07136, 0.6821, 0.07175, 0.6763, 0.07198, 0.6764, 0.07239, 0.6764, 0.07239, 0.6489, 0.07199, 0.6431, 0.07239, 0.6431, 0.07239, 0.6484, 0.2946, 0.605, 0.2917, 0.6082, 0.2914, 0.6079, 0.2831, 0.6111, 0.2803, 0.6081, 0.2805, 0.6079, 0.0002369, 0.6626, 0.002139, 0.6686, 0.0002369, 0.6652, 0.2773, 0.5953, 0.2802, 0.5921, 0.2805, 0.5924, 0.07136, 0.6821, 0.001504, 0.6744, 0.0002369, 0.6626, 0.07239, 0.6706, 0.001504, 0.6451, 0.07136, 0.6374, 0.07239, 0.6489, 0.0002368, 0.6569, 0.06952, 0.6272, 0.003522, 0.6356, 0.003348, 0.624, 0.06704, 0.6159, 0.003522, 0.6839, 0.06952, 0.6923, 0.06777, 0.6979, 0.004796, 0.6899, 0.06165, 0.5949, 0.06704, 0.6159, 0.003348, 0.624, 0.001923, 0.6185, 0.1902, 0.6234, 0.1902, 0.6234, 0.1902, 0.6207, 0.1902, 0.6353, 0.1902, 0.6353, 0.1902, 0.6326, 0.1824, 0.626, 0.1824, 0.626, 0.1804, 0.6258, 0.3086, 0.5892, 0.3086, 0.5892, 0.3086, 0.5908, 0.323, 0.6054, 0.323, 0.6038, 0.323, 0.6038, 0.323, 0.6038, 0.3246, 0.6038, 0.2258, 0.6093, 0.2258, 0.6093, 0.2258, 0.6077, 0.2258, 0.6164, 0.2258, 0.6164, 0.2258, 0.6148, 0.309, 0.6164, 0.309, 0.6164, 0.309, 0.6148, 0.2258, 0.6239, 0.2258, 0.6239, 0.2258, 0.6223, 0.1931, 0.6262, 0.1937, 0.6281, 0.1912, 0.6267, 0.1978, 0.6248, 0.1997, 0.6243, 0.1984, 0.6268, 0.1805, 0.6291, 0.1826, 0.6294, 0.1805, 0.6311, 0.1754, 0.6286, 0.1752, 0.6306, 0.1733, 0.6283, 0.223, 0.6109, 0.2214, 0.6109, 0.223, 0.6093, 0.223, 0.6148, 0.223, 0.6164, 0.2214, 0.6148, 0.223, 0.6294, 0.223, 0.631, 0.2214, 0.6294, 0.223, 0.6255, 0.2214, 0.6255, 0.223, 0.6239, 0.213, 0.6151, 0.1902, 0.6152, 0.1901, 0.6098, 0.213, 0.6097, 0.1902, 0.6326, 0.213, 0.6326, 0.213, 0.6353, 0.1902, 0.6353, 0.1902, 0.6207, 0.213, 0.6207, 0.213, 0.6261, 0.1902, 0.6261, 0.3086, 0.5908, 0.2951, 0.5908, 0.2951, 0.5892, 0.3086, 0.5892, 0.3086, 0.5984, 0.2951, 0.5984, 0.2951, 0.5952, 0.3086, 0.5952, 0.1804, 0.6258, 0.1806, 0.6184, 0.1806, 0.6185, 0.1824, 0.626, 0.1733, 0.6227, 0.1804, 0.6181, 0.1804, 0.6182, 0.1757, 0.625, 0.1886, 0.6239, 0.1809, 0.6191, 0.181, 0.6192, 0.1902, 0.6207, 0.18, 0.6159, 0.1808, 0.6189, 0.1808, 0.6189, 0.1809, 0.6186, 0.2258, 0.6148, 0.2393, 0.6148, 0.2393, 0.6164, 0.2258, 0.6164, 0.2258, 0.6077, 0.2393, 0.6077, 0.2393, 0.6109, 0.2258, 0.6109, 0.2258, 0.6223, 0.2393, 0.6223, 0.2393, 0.6239, 0.2258, 0.6239, 0.2258, 0.6148, 0.2393, 0.6148, 0.2393, 0.618, 0.2258, 0.618, 0.309, 0.6148, 0.3225, 0.6148, 0.3225, 0.6164, 0.309, 0.6164, 0.309, 0.6077, 0.3225, 0.6077, 0.3225, 0.6109, 0.309, 0.6109, 0.2398, 0.6017, 0.2532, 0.6017, 0.2532, 0.6048, 0.2398, 0.6048, 0.2398, 0.5941, 0.2532, 0.5941, 0.2532, 0.5973, 0.2398, 0.5973, 0.1931, 0.6262, 0.1978, 0.6248, 0.1984, 0.6268, 0.1937, 0.6281, 0.307, 0.6232, 0.307, 0.6193, 0.3086, 0.6193, 0.3086, 0.6232, 0.1844, 0.6288, 0.1894, 0.6273, 0.1898, 0.6292, 0.1846, 0.6307, 0.1657, 0.6274, 0.1713, 0.6281, 0.171, 0.6301, 0.1655, 0.6294, 0.223, 0.6109, 0.223, 0.6148, 0.2214, 0.6148, 0.2214, 0.6109, 0.2788, 0.6132, 0.2788, 0.6171, 0.2773, 0.6171, 0.2773, 0.6132, 0.223, 0.6326, 0.223, 0.6369, 0.2214, 0.6369, 0.2214, 0.6326, 0.223, 0.618, 0.223, 0.6223, 0.2214, 0.6223, 0.2214, 0.618, 0.2258, 0.6255, 0.223, 0.6255, 0.223, 0.6223, 0.2258, 0.6223, 0.223, 0.6148, 0.2258, 0.6148, 0.2258, 0.618, 0.223, 0.618, 0.1662, 0.6238, 0.1657, 0.6274, 0.1637, 0.6272, 0.1641, 0.6236, 0.1894, 0.6273, 0.1886, 0.6239, 0.1922, 0.6228, 0.1931, 0.6262, 0.2258, 0.6326, 0.223, 0.6326, 0.223, 0.6294, 0.2258, 0.6294, 0.1757, 0.625, 0.1754, 0.6286, 0.1713, 0.6281, 0.1717, 0.6245, 0.184, 0.6255, 0.1844, 0.6288, 0.1805, 0.6291, 0.1804, 0.6258, 0.2258, 0.6109, 0.223, 0.6109, 0.223, 0.6093, 0.2258, 0.6093, 0.1902, 0.6261, 0.213, 0.6261, 0.213, 0.6326, 0.1902, 0.6326])
me_cylinder.materials.append(mat_1)
me_cylinder.materials.append(mat_2)
me_cylinder.materials.append(mat_3)
me_cylinder.use_remesh_preserve_volume = False
me_cylinder.use_remesh_preserve_attributes = False
me_cylinder.use_mirror_vertex_groups = False
me_cylinder.update()
me_cylinder_002 = bpy.data.meshes.new('Cylinder.002')
me_cylinder_002.from_pydata([(1.907e-08, -0.0953, 0.6503), (1.907e-08, -0.07984, 1.094), (0.9511, -0.7863, 0.6503), (0.9511, -0.7708, 1.094), (0.5878, -1.904, 0.6503), (0.5878, -1.889, 1.094), (-0.5878, -1.904, 0.6503), (-0.5878, -1.889, 1.094), (-0.9511, -0.7863, 0.6503), (-0.9511, -0.7708, 1.094), (1.907e-08, -0.02429, 0.317), (0.9511, -0.5721, -0.1041), (0.5878, -1.458, -0.7855), (-0.5878, -1.458, -0.7855), (-0.9511, -0.5721, -0.1041), (8.219e-09, 0.2198, 0.2838), (0.9511, 0.2146, -0.4072), (0.5878, 0.2062, -1.525), (-0.5878, 0.2062, -1.525), (-0.9511, 0.2146, -0.4072), (8.323e-09, 2.787, 0.2644), (0.9511, 2.782, -0.4265), (0.5878, 2.774, -1.545), (-0.5878, 2.774, -1.545), (-0.9511, 2.782, -0.4265)], [], [(0, 1, 3, 2), (2, 3, 5, 4), (4, 5, 7, 6), (3, 1, 9, 7, 5), (6, 7, 9, 8), (8, 9, 1, 0), (6, 8, 14, 13), (14, 10, 15, 19), (2, 4, 12, 11), (8, 0, 10, 14), (0, 2, 11, 10), (4, 6, 13, 12), (16, 17, 22, 21), (12, 13, 18, 17), (10, 11, 16, 15), (13, 14, 19, 18), (11, 12, 17, 16), (20, 21, 22, 23, 24), (19, 15, 20, 24), (17, 18, 23, 22), (15, 16, 21, 20), (18, 19, 24, 23)])
_uv = me_cylinder_002.uv_layers.new(name='UVMap')
_uv.uv.foreach_set('vector', [0.01939, 0.2756, 0.07843, 0.1645, 0.2146, 0.2936, 0.2149, 0.3135, 0.2149, 0.3135, 0.2146, 0.2936, 0.2428, 0.286, 0.2485, 0.2936, 0.2485, 0.2936, 0.2428, 0.286, 0.2558, 0.2719, 0.2648, 0.2759, 0.2146, 0.2936, 0.07843, 0.1645, 0.2478, 0.2445, 0.2558, 0.2719, 0.2428, 0.286, 0.2648, 0.2759, 0.2558, 0.2719, 0.2478, 0.2445, 0.2668, 0.2354, 0.2668, 0.2354, 0.2478, 0.2445, 0.07843, 0.1645, 0.1571, 0.07011, 0.2648, 0.2759, 0.2668, 0.2354, 0.3157, 0.2236, 0.3, 0.291, 0.3157, 0.2236, 0.2206, 0.02422, 0.2714, 0.0001088, 0.3921, 0.2125, 0.2149, 0.3135, 0.2485, 0.2936, 0.2766, 0.3212, 0.2239, 0.3619, 0.2668, 0.2354, 0.1571, 0.07011, 0.2206, 0.02422, 0.3157, 0.2236, 0.01939, 0.2756, 0.2149, 0.3135, 0.2239, 0.3619, 0.001895, 0.3529, 0.2485, 0.2936, 0.2648, 0.2759, 0.3, 0.291, 0.2766, 0.3212, 0.2437, 0.4375, 0.3541, 0.4075, 0.6453, 0.6455, 0.4645, 0.8207, 0.2766, 0.3212, 0.3, 0.291, 0.4068, 0.3236, 0.3541, 0.4075, 0.001895, 0.3529, 0.2239, 0.3619, 0.2437, 0.4375, 0.0001088, 0.4099, 0.3, 0.291, 0.3157, 0.2236, 0.3921, 0.2125, 0.4068, 0.3236, 0.2239, 0.3619, 0.2766, 0.3212, 0.3541, 0.4075, 0.2437, 0.4375, 0.9999, 0.1968, 0.857, 0.2433, 0.7686, 0.1217, 0.857, 0.0001088, 0.9999, 0.04655, 0.3921, 0.2125, 0.2714, 0.0001088, 0.7684, 0.0001088, 0.7684, 0.2276, 0.3541, 0.4075, 0.4068, 0.3236, 0.7433, 0.4329, 0.6453, 0.6455, 0.0001088, 0.4099, 0.2437, 0.4375, 0.4645, 0.8207, 0.2408, 0.9422, 0.4068, 0.3236, 0.3921, 0.2125, 0.7684, 0.2276, 0.7433, 0.4329])
me_cylinder_002.use_remesh_preserve_volume = False
me_cylinder_002.use_remesh_preserve_attributes = False
me_cylinder_002.use_mirror_vertex_groups = False
me_cylinder_002.update()

# ---- objects
ob_cylinder = bpy.data.objects.new('Cylinder', me_cylinder)
ob_cylinder_002 = bpy.data.objects.new('Cylinder.002', me_cylinder_002)

# ---- transforms, parenting, visibility, modifiers, constraints
ob_cylinder.location = (0.0, 0.0, 0.0)
ob_cylinder.lineart.crease_threshold = 0.0
ob_cylinder_002.location = (0.0, 0.0, -0.2497)
ob_cylinder_002.scale = (0.05715, 0.05715, 0.05715)
ob_cylinder_002.lineart.crease_threshold = 0.0

# ---- collection membership
col_collection.objects.link(ob_cylinder)
col_collection.objects.link(ob_cylinder_002)

# ---- scene / render settings (as saved in the file)
scene.frame_start = 1; scene.frame_end = 250; scene.frame_set(1)
scene.render.engine = 'BLENDER_EEVEE_NEXT'
scene.cycles.use_denoising = False
scene.cycles.samples = 128
scene.cycles.sampling_pattern = 'TABULATED_SOBOL'
scene.cycles.use_adaptive_sampling = False
scene.cycles.use_light_tree = False
scene.view_settings.view_transform = 'Filmic'
bpy.context.view_layer.update()

# ---- added for rendering (the .blend has no active camera and no usable light): camera, sun
cam_auto = bpy.data.cameras.new('AutoCamera')
cam_auto.lens = 50.0
cam_auto.sensor_width = 36.0
cam_auto.clip_end = 1000.0
ob_auto_camera = bpy.data.objects.new('AutoCamera', cam_auto)
scene.collection.objects.link(ob_auto_camera)
ob_auto_camera.location = (0.898961, -1.15508, 0.62783)
ob_auto_camera.rotation_euler = (1.09748, -7.21219e-08, 0.694738)
scene.camera = ob_auto_camera
light_auto_sun = bpy.data.lights.new('AutoSun', 'SUN')
light_auto_sun.energy = 3.0
light_auto_sun.angle = 0.0523599
ob_auto_sun = bpy.data.objects.new('AutoSun', light_auto_sun)
scene.collection.objects.link(ob_auto_sun)
ob_auto_sun.rotation_euler = (0.872665, 0.174533, 0.523599)
bpy.context.view_layer.update()

